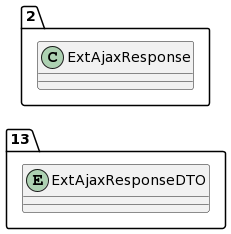

The diagram above was rendered by PlantUML. Its source (embedded in the PNG):
@startuml
allow_mixing
left to right direction
package "13"{
entity ExtAjaxResponseDTO

}
package "2"{
class ExtAjaxResponse
}
@enduml